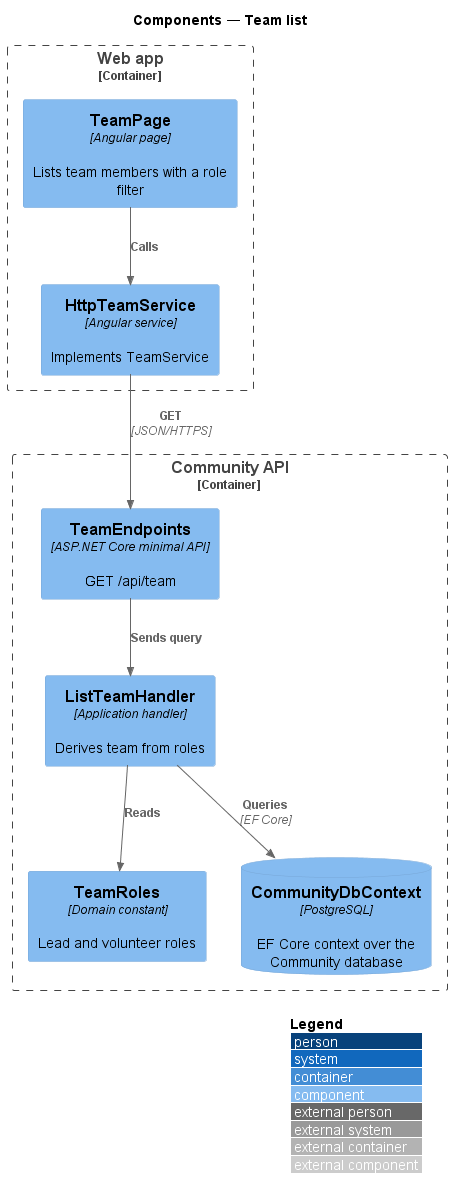

The diagram above was rendered by PlantUML. Its source (embedded in the PNG):
@startuml
!include <C4/C4_Component>
LAYOUT_WITH_LEGEND()
title Components — Team list
Container_Boundary(web, "Web app") {
  Component(page, "TeamPage", "Angular page", "Lists team members with a role filter")
  Component(svc, "HttpTeamService", "Angular service", "Implements TeamService")
}
Container_Boundary(api, "Community API") {
  Component(ep, "TeamEndpoints", "ASP.NET Core minimal API", "GET /api/team")
  Component(h, "ListTeamHandler", "Application handler", "Derives team from roles")
  Component(roles, "TeamRoles", "Domain constant", "Lead and volunteer roles")
  ComponentDb(db, "CommunityDbContext", "PostgreSQL", "EF Core context over the Community database")
}
Rel(page, svc, "Calls")
Rel(svc, ep, "GET", "JSON/HTTPS")
Rel(ep, h, "Sends query")
Rel(h, roles, "Reads")
Rel(h, db, "Queries", "EF Core")
@enduml